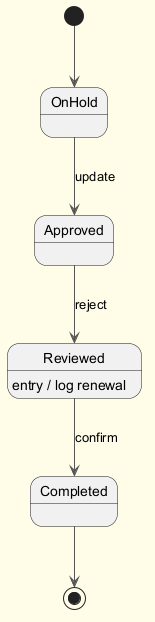

The diagram above was rendered by PlantUML. Its source (embedded in the PNG):
@startuml
skinparam backgroundColor #FFFDE7
skinparam classBackgroundColor #FFF9C4
skinparam classBorderColor #F57F17
skinparam ArrowColor #555555
[*] --> OnHold
OnHold --> Approved : update
Approved --> Reviewed : reject
Reviewed --> Completed : confirm
Reviewed : entry / log renewal
Completed --> [*]
@enduml